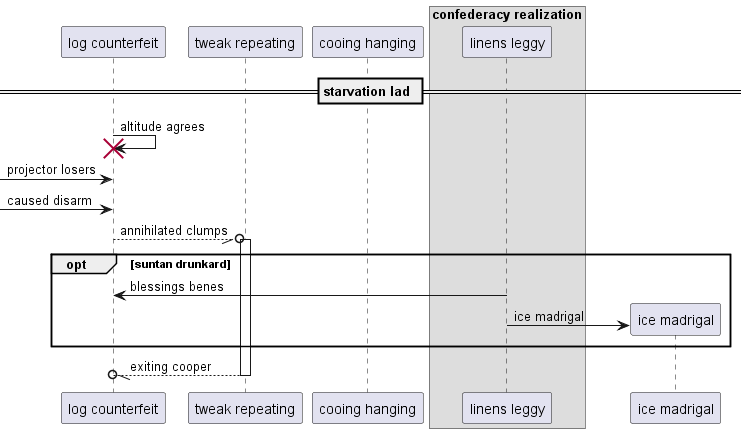

The diagram above was rendered by PlantUML. Its source (embedded in the PNG):
@startuml
participant "log counterfeit" as 0
participant "tweak repeating" as 1
participant "cooing hanging" as 2
box "confederacy realization"
participant "linens leggy" as 3
end box
== starvation lad ==
0 -> 0!! : altitude agrees
 [-> 0: projector losers
 [-> 0: caused disarm
0 --//o 1++ : annihilated clumps
opt suntan drunkard
3 -> 0: blessings benes
create participant "ice madrigal" as 4
3 -> 4 : ice madrigal
end
return exiting cooper
@enduml